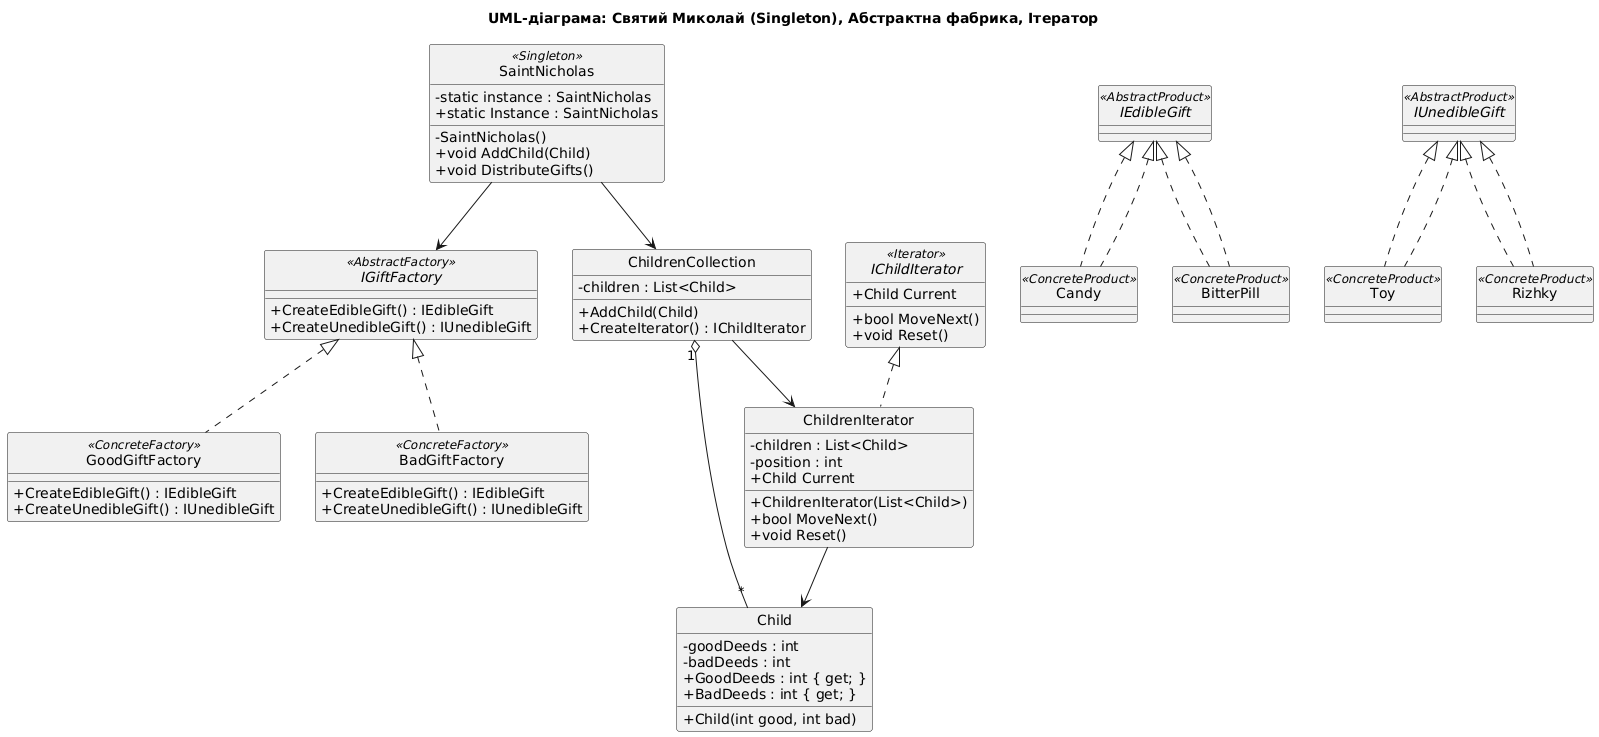

The diagram above was rendered by PlantUML. Its source (embedded in the PNG):
@startuml
skinparam style strictuml
skinparam classAttributeIconSize 0

title "UML-діаграма: Святий Миколай (Singleton), Абстрактна фабрика, Ітератор"

interface IGiftFactory <<AbstractFactory>> {
  + CreateEdibleGift() : IEdibleGift
  + CreateUnedibleGift() : IUnedibleGift
}

interface IEdibleGift <<AbstractProduct>>
interface IUnedibleGift <<AbstractProduct>>

class GoodGiftFactory <<ConcreteFactory>> {
  + CreateEdibleGift() : IEdibleGift
  + CreateUnedibleGift() : IUnedibleGift
}

class BadGiftFactory <<ConcreteFactory>> {
  + CreateEdibleGift() : IEdibleGift
  + CreateUnedibleGift() : IUnedibleGift
}

class Candy <<ConcreteProduct>> implements IEdibleGift
class Toy <<ConcreteProduct>> implements IUnedibleGift
class BitterPill <<ConcreteProduct>> implements IEdibleGift
class Rizhky <<ConcreteProduct>> implements IUnedibleGift

class Child {
  - goodDeeds : int
  - badDeeds : int
  + Child(int good, int bad)
  + GoodDeeds : int { get; }
  + BadDeeds : int { get; }
}

interface IChildIterator <<Iterator>> {
  + bool MoveNext()
  + Child Current
  + void Reset()
}

class ChildrenIterator implements IChildIterator {
  - children : List<Child>
  - position : int
  + ChildrenIterator(List<Child>)
  + bool MoveNext()
  + Child Current
  + void Reset()
}

class ChildrenCollection {
  - children : List<Child>
  + AddChild(Child)
  + CreateIterator() : IChildIterator
}

class SaintNicholas <<Singleton>> {
  - static instance : SaintNicholas
  - SaintNicholas()
  + static Instance : SaintNicholas
  + void AddChild(Child)
  + void DistributeGifts()
}

IGiftFactory <|.. GoodGiftFactory
IGiftFactory <|.. BadGiftFactory

IEdibleGift <|.. Candy
IEdibleGift <|.. BitterPill
IUnedibleGift <|.. Toy
IUnedibleGift <|.. Rizhky

ChildrenCollection "1" o-- "*" Child
ChildrenCollection --> ChildrenIterator
ChildrenIterator --> Child

SaintNicholas --> ChildrenCollection
SaintNicholas --> IGiftFactory
@enduml